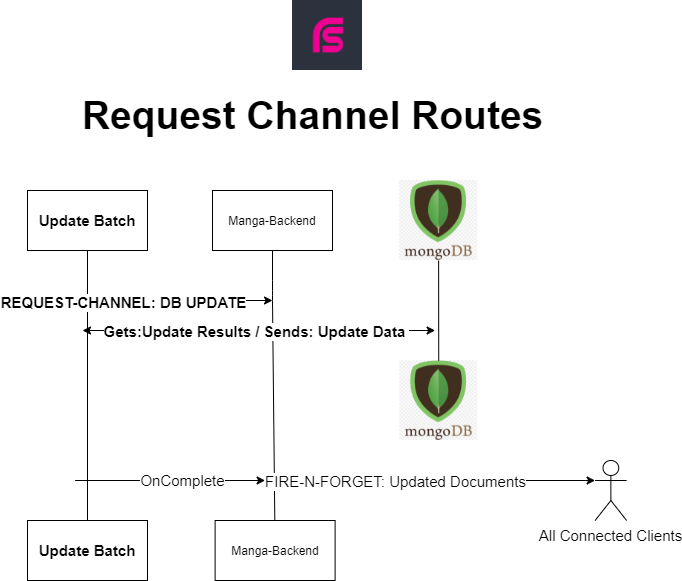

The diagram above was exported from draw.io. Its source (the exported page's mxGraphModel, read from the mxfile embedded in the PNG):
<mxGraphModel dx="1422" dy="762" grid="1" gridSize="10" guides="1" tooltips="1" connect="1" arrows="1" fold="1" page="1" pageScale="1" pageWidth="850" pageHeight="1100" math="0" shadow="0">
  <root>
    <mxCell id="0" />
    <mxCell id="1" parent="0" />
    <mxCell id="vfkrRl0eH6S-EBNRBhcr-14" value="" style="shape=image;verticalLabelPosition=bottom;labelBackgroundColor=#ffffff;verticalAlign=top;aspect=fixed;imageAspect=0;image=https://github.com/rsocket.png;" vertex="1" parent="1">
      <mxGeometry x="390" y="90" width="70" height="70" as="geometry" />
    </mxCell>
    <mxCell id="vfkrRl0eH6S-EBNRBhcr-23" value="Manga-Backend" style="rounded=0;whiteSpace=wrap;html=1;" vertex="1" parent="1">
      <mxGeometry x="310" y="280" width="120" height="60" as="geometry" />
    </mxCell>
    <mxCell id="vfkrRl0eH6S-EBNRBhcr-28" value="&lt;span style=&quot;font-size: 39px&quot;&gt;&lt;b&gt;Request Channel Routes&lt;/b&gt;&lt;/span&gt;" style="text;html=1;align=center;verticalAlign=middle;resizable=0;points=[];autosize=1;strokeColor=none;" vertex="1" parent="1">
      <mxGeometry x="169.99999999999997" y="190" width="480" height="30" as="geometry" />
    </mxCell>
    <mxCell id="vfkrRl0eH6S-EBNRBhcr-36" value="" style="endArrow=none;html=1;entryX=0.5;entryY=1;entryDx=0;entryDy=0;" edge="1" parent="1" source="vfkrRl0eH6S-EBNRBhcr-49" target="vfkrRl0eH6S-EBNRBhcr-23">
      <mxGeometry width="50" height="50" relative="1" as="geometry">
        <mxPoint x="440" y="470" as="sourcePoint" />
        <mxPoint x="430" y="360" as="targetPoint" />
        <Array as="points">
          <mxPoint x="370" y="390" />
          <mxPoint x="370" y="380" />
        </Array>
      </mxGeometry>
    </mxCell>
    <mxCell id="vfkrRl0eH6S-EBNRBhcr-37" value="" style="endArrow=classic;html=1;" edge="1" parent="1">
      <mxGeometry width="50" height="50" relative="1" as="geometry">
        <mxPoint x="512.62" y="420" as="sourcePoint" />
        <mxPoint x="532.62" y="420" as="targetPoint" />
      </mxGeometry>
    </mxCell>
    <mxCell id="vfkrRl0eH6S-EBNRBhcr-43" value="" style="endArrow=classic;html=1;" edge="1" parent="1">
      <mxGeometry width="50" height="50" relative="1" as="geometry">
        <mxPoint x="530" y="420" as="sourcePoint" />
        <mxPoint x="180" y="420" as="targetPoint" />
      </mxGeometry>
    </mxCell>
    <mxCell id="vfkrRl0eH6S-EBNRBhcr-66" value="Gets:Update Results / Sends: Update Data&amp;nbsp;" style="edgeLabel;html=1;align=center;verticalAlign=middle;resizable=0;points=[];fontSize=15;fontStyle=1" vertex="1" connectable="0" parent="vfkrRl0eH6S-EBNRBhcr-43">
      <mxGeometry x="0.1231" y="-2" relative="1" as="geometry">
        <mxPoint x="20" y="2" as="offset" />
      </mxGeometry>
    </mxCell>
    <mxCell id="vfkrRl0eH6S-EBNRBhcr-49" value="Manga-Backend" style="rounded=0;whiteSpace=wrap;html=1;" vertex="1" parent="1">
      <mxGeometry x="312.62" y="610" width="120" height="60" as="geometry" />
    </mxCell>
    <mxCell id="vfkrRl0eH6S-EBNRBhcr-50" value="" style="endArrow=none;html=1;exitX=0.5;exitY=0;exitDx=0;exitDy=0;" edge="1" parent="1" source="vfkrRl0eH6S-EBNRBhcr-92">
      <mxGeometry width="50" height="50" relative="1" as="geometry">
        <mxPoint x="185.0000000000001" y="639.9200000000001" as="sourcePoint" />
        <mxPoint x="185.0000000000001" y="340" as="targetPoint" />
      </mxGeometry>
    </mxCell>
    <mxCell id="vfkrRl0eH6S-EBNRBhcr-60" value="" style="shape=image;verticalLabelPosition=bottom;labelBackgroundColor=#ffffff;verticalAlign=top;aspect=fixed;imageAspect=0;image=https://toppng.com/uploads/preview/9kib-354x415-unnamed-mongodb-logo-sv-11562860723mgempnmrq3.png;" vertex="1" parent="1">
      <mxGeometry x="497.23" y="450.16" width="78" height="79.84" as="geometry" />
    </mxCell>
    <mxCell id="vfkrRl0eH6S-EBNRBhcr-61" value="" style="shape=image;verticalLabelPosition=bottom;labelBackgroundColor=#ffffff;verticalAlign=top;aspect=fixed;imageAspect=0;image=https://toppng.com/uploads/preview/9kib-354x415-unnamed-mongodb-logo-sv-11562860723mgempnmrq3.png;" vertex="1" parent="1">
      <mxGeometry x="497" y="269.96" width="78.23" height="80.08" as="geometry" />
    </mxCell>
    <mxCell id="vfkrRl0eH6S-EBNRBhcr-64" value="" style="endArrow=none;html=1;fontSize=15;entryX=0.5;entryY=1;entryDx=0;entryDy=0;exitX=0.5;exitY=0;exitDx=0;exitDy=0;" edge="1" parent="1" source="vfkrRl0eH6S-EBNRBhcr-60">
      <mxGeometry width="50" height="50" relative="1" as="geometry">
        <mxPoint x="450" y="450" as="sourcePoint" />
        <mxPoint x="536.115" y="350.03999999999996" as="targetPoint" />
      </mxGeometry>
    </mxCell>
    <mxCell id="vfkrRl0eH6S-EBNRBhcr-91" value="&lt;b&gt;Update Batch&lt;/b&gt;" style="rounded=0;whiteSpace=wrap;html=1;fontSize=15;" vertex="1" parent="1">
      <mxGeometry x="125" y="280" width="120" height="60" as="geometry" />
    </mxCell>
    <mxCell id="vfkrRl0eH6S-EBNRBhcr-92" value="&lt;b&gt;Update Batch&lt;/b&gt;" style="rounded=0;whiteSpace=wrap;html=1;fontSize=15;" vertex="1" parent="1">
      <mxGeometry x="125" y="610" width="120" height="60" as="geometry" />
    </mxCell>
    <mxCell id="vfkrRl0eH6S-EBNRBhcr-94" value="" style="endArrow=classic;html=1;fontSize=15;" edge="1" parent="1">
      <mxGeometry width="50" height="50" relative="1" as="geometry">
        <mxPoint x="172.62" y="570" as="sourcePoint" />
        <mxPoint x="362.62" y="570" as="targetPoint" />
      </mxGeometry>
    </mxCell>
    <mxCell id="vfkrRl0eH6S-EBNRBhcr-95" value="OnComplete" style="edgeLabel;html=1;align=center;verticalAlign=middle;resizable=0;points=[];fontSize=15;" vertex="1" connectable="0" parent="vfkrRl0eH6S-EBNRBhcr-94">
      <mxGeometry x="0.4173" y="1" relative="1" as="geometry">
        <mxPoint x="-28" as="offset" />
      </mxGeometry>
    </mxCell>
    <mxCell id="vfkrRl0eH6S-EBNRBhcr-96" value="All Connected Clients" style="shape=umlActor;verticalLabelPosition=bottom;verticalAlign=top;html=1;outlineConnect=0;fontSize=15;" vertex="1" parent="1">
      <mxGeometry x="692.62" y="550" width="31.5" height="60" as="geometry" />
    </mxCell>
    <mxCell id="vfkrRl0eH6S-EBNRBhcr-97" value="" style="endArrow=classic;html=1;fontSize=15;entryX=0;entryY=0.3333333333333333;entryDx=0;entryDy=0;entryPerimeter=0;" edge="1" parent="1" target="vfkrRl0eH6S-EBNRBhcr-96">
      <mxGeometry width="50" height="50" relative="1" as="geometry">
        <mxPoint x="362.62" y="570" as="sourcePoint" />
        <mxPoint x="452.62" y="590" as="targetPoint" />
        <Array as="points">
          <mxPoint x="372.62" y="570" />
          <mxPoint x="452.62" y="570" />
          <mxPoint x="472.62" y="570" />
        </Array>
      </mxGeometry>
    </mxCell>
    <mxCell id="vfkrRl0eH6S-EBNRBhcr-101" value="FIRE-N-FORGET: Updated Documents" style="edgeLabel;html=1;align=center;verticalAlign=middle;resizable=0;points=[];fontSize=15;" vertex="1" connectable="0" parent="vfkrRl0eH6S-EBNRBhcr-97">
      <mxGeometry x="-0.2145" relative="1" as="geometry">
        <mxPoint as="offset" />
      </mxGeometry>
    </mxCell>
    <mxCell id="vfkrRl0eH6S-EBNRBhcr-103" value="" style="endArrow=classic;html=1;fontSize=15;" edge="1" parent="1">
      <mxGeometry width="50" height="50" relative="1" as="geometry">
        <mxPoint x="190" y="390" as="sourcePoint" />
        <mxPoint x="370" y="390" as="targetPoint" />
      </mxGeometry>
    </mxCell>
    <mxCell id="vfkrRl0eH6S-EBNRBhcr-104" value="&lt;b&gt;REQUEST-CHANNEL: DB UPDATE&lt;/b&gt;" style="edgeLabel;html=1;align=center;verticalAlign=middle;resizable=0;points=[];fontSize=15;" vertex="1" connectable="0" parent="vfkrRl0eH6S-EBNRBhcr-103">
      <mxGeometry x="0.2778" y="-1" relative="1" as="geometry">
        <mxPoint x="-85" as="offset" />
      </mxGeometry>
    </mxCell>
  </root>
</mxGraphModel>